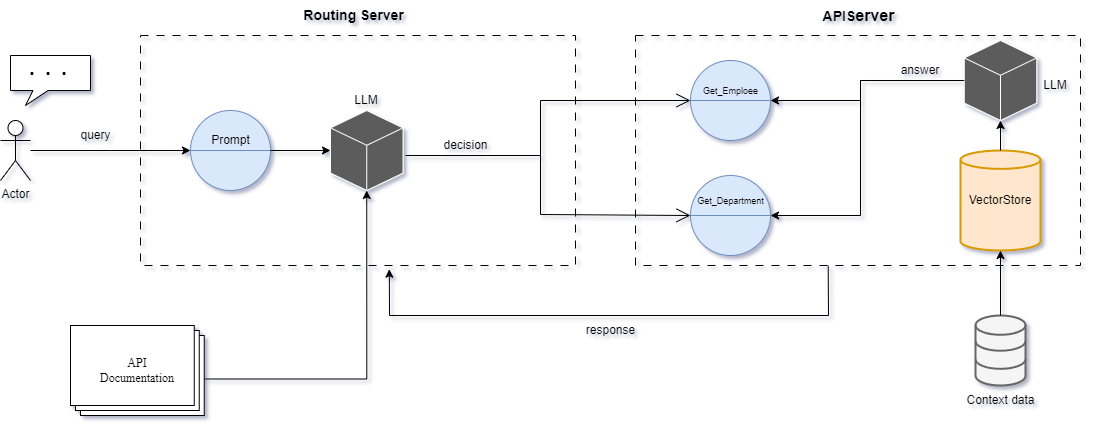

The diagram above was exported from draw.io. Its source (the exported page's mxGraphModel, read from the mxfile embedded in the PNG):
<mxGraphModel dx="1834" dy="746" grid="0" gridSize="10" guides="1" tooltips="1" connect="1" arrows="1" fold="1" page="0" pageScale="1" pageWidth="1100" pageHeight="850" background="#ffffff" math="0" shadow="0">
  <root>
    <mxCell id="0" />
    <mxCell id="1" parent="0" />
    <mxCell id="2E4co7VAlWJh0IE7yuYh-4" value="" style="rounded=0;whiteSpace=wrap;html=1;fillColor=none;dashed=1;dashPattern=8 8;" parent="1" vertex="1">
      <mxGeometry x="80" y="300" width="435" height="230" as="geometry" />
    </mxCell>
    <mxCell id="2E4co7VAlWJh0IE7yuYh-1" value="" style="rounded=0;whiteSpace=wrap;html=1;fillColor=none;dashed=1;dashPattern=8 8;" parent="1" vertex="1">
      <mxGeometry x="575" y="300" width="445" height="230" as="geometry" />
    </mxCell>
    <mxCell id="4BF3Ro68NDntqvz7ASBj-4" value="" style="edgeStyle=orthogonalEdgeStyle;rounded=0;orthogonalLoop=1;jettySize=auto;html=1;" parent="1" edge="1">
      <mxGeometry relative="1" as="geometry">
        <mxPoint x="240" y="490" as="sourcePoint" />
      </mxGeometry>
    </mxCell>
    <mxCell id="4BF3Ro68NDntqvz7ASBj-2" value="" style="edgeStyle=orthogonalEdgeStyle;rounded=0;orthogonalLoop=1;jettySize=auto;html=1;" parent="1" edge="1">
      <mxGeometry relative="1" as="geometry">
        <mxPoint x="447.5" y="440" as="sourcePoint" />
      </mxGeometry>
    </mxCell>
    <mxCell id="21ea969265ad0168-32" style="edgeStyle=none;html=1;labelBackgroundColor=none;startFill=0;startSize=8;endFill=1;endSize=8;fontFamily=Verdana;fontSize=12;" parent="1" edge="1">
      <mxGeometry relative="1" as="geometry">
        <mxPoint x="240" y="376" as="targetPoint" />
      </mxGeometry>
    </mxCell>
    <mxCell id="21ea969265ad0168-34" value="" style="edgeStyle=orthogonalEdgeStyle;html=1;labelBackgroundColor=none;startFill=0;startSize=8;endFill=1;endSize=8;fontFamily=Verdana;fontSize=12;" parent="1" edge="1">
      <mxGeometry x="-0.1342" y="32" relative="1" as="geometry">
        <mxPoint as="offset" />
        <mxPoint x="560" y="609" as="targetPoint" />
      </mxGeometry>
    </mxCell>
    <mxCell id="21ea969265ad0168-35" style="edgeStyle=orthogonalEdgeStyle;html=1;labelBackgroundColor=none;startFill=0;startSize=8;endFill=1;endSize=8;fontFamily=Verdana;fontSize=12;" parent="1" edge="1">
      <mxGeometry relative="1" as="geometry">
        <Array as="points">
          <mxPoint x="448" y="340" />
        </Array>
        <mxPoint x="320" y="340" as="sourcePoint" />
      </mxGeometry>
    </mxCell>
    <mxCell id="21ea969265ad0168-36" style="edgeStyle=orthogonalEdgeStyle;html=1;labelBackgroundColor=none;startFill=0;startSize=8;endFill=1;endSize=8;fontFamily=Verdana;fontSize=12;" parent="1" edge="1">
      <mxGeometry relative="1" as="geometry">
        <mxPoint x="240" y="266" as="targetPoint" />
      </mxGeometry>
    </mxCell>
    <mxCell id="21ea969265ad0168-37" style="edgeStyle=orthogonalEdgeStyle;html=1;labelBackgroundColor=none;startFill=0;startSize=8;endFill=1;endSize=8;fontFamily=Verdana;fontSize=12;" parent="1" edge="1">
      <mxGeometry relative="1" as="geometry">
        <mxPoint x="640" y="350" as="targetPoint" />
      </mxGeometry>
    </mxCell>
    <mxCell id="21ea969265ad0168-38" style="edgeStyle=orthogonalEdgeStyle;html=1;labelBackgroundColor=none;startFill=0;startSize=8;endFill=1;endSize=8;fontFamily=Verdana;fontSize=12;" parent="1" edge="1">
      <mxGeometry relative="1" as="geometry">
        <mxPoint x="605" y="104" as="sourcePoint" />
      </mxGeometry>
    </mxCell>
    <mxCell id="21ea969265ad0168-39" style="edgeStyle=orthogonalEdgeStyle;html=1;entryX=0;entryY=0.5;labelBackgroundColor=none;startFill=0;startSize=8;endFill=1;endSize=8;fontFamily=Verdana;fontSize=12;exitX=1;exitY=0.5;" parent="1" edge="1">
      <mxGeometry relative="1" as="geometry">
        <Array as="points" />
        <mxPoint x="320" y="139" as="sourcePoint" />
      </mxGeometry>
    </mxCell>
    <mxCell id="21ea969265ad0168-40" style="edgeStyle=orthogonalEdgeStyle;html=1;exitX=0;exitY=0.5;entryX=1;entryY=0.5;labelBackgroundColor=none;startFill=0;startSize=8;endFill=1;endSize=8;fontFamily=Verdana;fontSize=12;" parent="1" edge="1">
      <mxGeometry relative="1" as="geometry">
        <mxPoint x="320" y="113" as="targetPoint" />
      </mxGeometry>
    </mxCell>
    <mxCell id="21ea969265ad0168-41" style="edgeStyle=orthogonalEdgeStyle;html=1;exitX=1;exitY=0.5;entryX=0;entryY=0.5;labelBackgroundColor=none;startFill=0;startSize=8;endFill=1;endSize=8;fontFamily=Verdana;fontSize=12;" parent="1" edge="1">
      <mxGeometry relative="1" as="geometry">
        <mxPoint x="320" y="165" as="sourcePoint" />
      </mxGeometry>
    </mxCell>
    <mxCell id="21ea969265ad0168-42" style="edgeStyle=orthogonalEdgeStyle;html=1;exitX=1;exitY=0.5;entryX=0;entryY=0.5;labelBackgroundColor=none;startFill=0;startSize=8;endFill=1;endSize=8;fontFamily=Verdana;fontSize=12;" parent="1" edge="1">
      <mxGeometry relative="1" as="geometry">
        <Array as="points" />
        <mxPoint x="320" y="331" as="sourcePoint" />
      </mxGeometry>
    </mxCell>
    <mxCell id="4BF3Ro68NDntqvz7ASBj-20" style="edgeStyle=orthogonalEdgeStyle;rounded=0;orthogonalLoop=1;jettySize=auto;html=1;" parent="1" source="4BF3Ro68NDntqvz7ASBj-14" edge="1">
      <mxGeometry relative="1" as="geometry">
        <mxPoint x="130" y="415" as="targetPoint" />
        <Array as="points" />
      </mxGeometry>
    </mxCell>
    <mxCell id="4BF3Ro68NDntqvz7ASBj-14" value="Actor" style="shape=umlActor;verticalLabelPosition=bottom;verticalAlign=top;html=1;outlineConnect=0;" parent="1" vertex="1">
      <mxGeometry x="-60" y="385" width="30" height="60" as="geometry" />
    </mxCell>
    <mxCell id="4BF3Ro68NDntqvz7ASBj-16" value="&lt;font style=&quot;font-size: 14px;&quot;&gt;&lt;b&gt;Routing Server&lt;/b&gt;&lt;/font&gt;" style="text;html=1;align=center;verticalAlign=middle;resizable=0;points=[];autosize=1;strokeColor=none;fillColor=none;" parent="1" vertex="1">
      <mxGeometry x="232.5" y="265" width="120" height="30" as="geometry" />
    </mxCell>
    <mxCell id="4BF3Ro68NDntqvz7ASBj-49" style="edgeStyle=orthogonalEdgeStyle;rounded=0;orthogonalLoop=1;jettySize=auto;html=1;endArrow=open;endFill=1;endSize=12;" parent="1" target="4BF3Ro68NDntqvz7ASBj-26" edge="1">
      <mxGeometry relative="1" as="geometry">
        <Array as="points">
          <mxPoint x="480" y="420" />
          <mxPoint x="480" y="365" />
        </Array>
        <mxPoint x="345" y="420" as="sourcePoint" />
      </mxGeometry>
    </mxCell>
    <mxCell id="4BF3Ro68NDntqvz7ASBj-28" value="" style="shape=lineEllipse;perimeter=ellipsePerimeter;whiteSpace=wrap;html=1;backgroundOutline=1;fillColor=#dae8fc;strokeColor=#6c8ebf;" parent="1" vertex="1">
      <mxGeometry x="630" y="440" width="80" height="80" as="geometry" />
    </mxCell>
    <mxCell id="4BF3Ro68NDntqvz7ASBj-26" value="" style="shape=lineEllipse;perimeter=ellipsePerimeter;whiteSpace=wrap;html=1;backgroundOutline=1;fillColor=#dae8fc;strokeColor=#6c8ebf;" parent="1" vertex="1">
      <mxGeometry x="630" y="325" width="80" height="80" as="geometry" />
    </mxCell>
    <mxCell id="4BF3Ro68NDntqvz7ASBj-23" value="&lt;div&gt;&lt;font style=&quot;font-size: 14px;&quot;&gt;&lt;b&gt;APIS&lt;/b&gt;&lt;/font&gt;&lt;b style=&quot;font-size: medium; background-color: initial;&quot;&gt;erver&lt;/b&gt;&lt;/div&gt;" style="text;html=1;align=center;verticalAlign=middle;resizable=0;points=[];autosize=1;strokeColor=none;fillColor=none;" parent="1" vertex="1">
      <mxGeometry x="747.5" y="265" width="100" height="30" as="geometry" />
    </mxCell>
    <mxCell id="4BF3Ro68NDntqvz7ASBj-25" value="&lt;font style=&quot;font-size: 9px;&quot;&gt;Get_Emploee&lt;/font&gt;" style="text;html=1;align=center;verticalAlign=middle;resizable=0;points=[];autosize=1;strokeColor=none;fillColor=none;" parent="1" vertex="1">
      <mxGeometry x="630" y="340" width="80" height="30" as="geometry" />
    </mxCell>
    <mxCell id="4BF3Ro68NDntqvz7ASBj-27" value="&lt;font style=&quot;font-size: 9px;&quot;&gt;Get_Department&lt;/font&gt;" style="text;html=1;align=center;verticalAlign=middle;resizable=0;points=[];autosize=1;strokeColor=none;fillColor=none;" parent="1" vertex="1">
      <mxGeometry x="625" y="450" width="90" height="30" as="geometry" />
    </mxCell>
    <mxCell id="4BF3Ro68NDntqvz7ASBj-34" value="decision" style="text;html=1;align=center;verticalAlign=middle;resizable=0;points=[];autosize=1;strokeColor=none;fillColor=none;" parent="1" vertex="1">
      <mxGeometry x="370" y="395" width="70" height="30" as="geometry" />
    </mxCell>
    <mxCell id="4BF3Ro68NDntqvz7ASBj-39" value="response" style="text;html=1;align=center;verticalAlign=middle;resizable=0;points=[];autosize=1;strokeColor=none;fillColor=none;" parent="1" vertex="1">
      <mxGeometry x="515" y="580" width="70" height="30" as="geometry" />
    </mxCell>
    <mxCell id="4BF3Ro68NDntqvz7ASBj-42" value="VectorStore" style="strokeWidth=2;html=1;shape=mxgraph.flowchart.direct_data;whiteSpace=wrap;flipH=1;flipV=0;direction=north;fillColor=#ffe6cc;strokeColor=#d79b00;" parent="1" vertex="1">
      <mxGeometry x="900" y="415" width="80" height="100" as="geometry" />
    </mxCell>
    <mxCell id="4BF3Ro68NDntqvz7ASBj-50" value="" style="endArrow=open;endFill=1;endSize=12;html=1;rounded=0;entryX=0;entryY=0.5;entryDx=0;entryDy=0;" parent="1" target="4BF3Ro68NDntqvz7ASBj-28" edge="1">
      <mxGeometry width="160" relative="1" as="geometry">
        <mxPoint x="480" y="380" as="sourcePoint" />
        <mxPoint x="620" y="480" as="targetPoint" />
        <Array as="points">
          <mxPoint x="480" y="479" />
        </Array>
      </mxGeometry>
    </mxCell>
    <mxCell id="4BF3Ro68NDntqvz7ASBj-55" value="" style="html=1;verticalLabelPosition=bottom;align=center;labelBackgroundColor=#ffffff;verticalAlign=top;strokeWidth=2;strokeColor=#666666;shadow=0;dashed=0;shape=mxgraph.ios7.icons.data;fillColor=#f5f5f5;fontColor=#333333;" parent="1" vertex="1">
      <mxGeometry x="915" y="580" width="50" height="70" as="geometry" />
    </mxCell>
    <mxCell id="4BF3Ro68NDntqvz7ASBj-56" value="Context data" style="text;html=1;align=center;verticalAlign=middle;resizable=0;points=[];autosize=1;strokeColor=none;fillColor=none;" parent="1" vertex="1">
      <mxGeometry x="895" y="650" width="90" height="30" as="geometry" />
    </mxCell>
    <mxCell id="4BF3Ro68NDntqvz7ASBj-57" style="edgeStyle=orthogonalEdgeStyle;rounded=0;orthogonalLoop=1;jettySize=auto;html=1;entryX=0;entryY=0.5;entryDx=0;entryDy=0;entryPerimeter=0;" parent="1" source="4BF3Ro68NDntqvz7ASBj-55" target="4BF3Ro68NDntqvz7ASBj-42" edge="1">
      <mxGeometry relative="1" as="geometry">
        <mxPoint x="940" y="530" as="targetPoint" />
      </mxGeometry>
    </mxCell>
    <mxCell id="4BF3Ro68NDntqvz7ASBj-62" style="edgeStyle=orthogonalEdgeStyle;rounded=0;orthogonalLoop=1;jettySize=auto;html=1;entryX=0.5;entryY=1;entryDx=0;entryDy=0;entryPerimeter=0;" parent="1" edge="1" target="2E4co7VAlWJh0IE7yuYh-14">
      <mxGeometry relative="1" as="geometry">
        <mxPoint x="310" y="470" as="targetPoint" />
        <Array as="points">
          <mxPoint x="306" y="644" />
        </Array>
        <mxPoint x="140" y="643.5" as="sourcePoint" />
      </mxGeometry>
    </mxCell>
    <mxCell id="4BF3Ro68NDntqvz7ASBj-64" value="query" style="text;html=1;align=center;verticalAlign=middle;resizable=0;points=[];autosize=1;strokeColor=none;fillColor=none;" parent="1" vertex="1">
      <mxGeometry x="9.999999999999996" y="385" width="50" height="30" as="geometry" />
    </mxCell>
    <mxCell id="2E4co7VAlWJh0IE7yuYh-5" value="answer" style="text;html=1;strokeColor=none;fillColor=none;align=center;verticalAlign=middle;whiteSpace=wrap;rounded=0;" parent="1" vertex="1">
      <mxGeometry x="830" y="320" width="60" height="30" as="geometry" />
    </mxCell>
    <mxCell id="2E4co7VAlWJh0IE7yuYh-10" value="" style="group" parent="1" connectable="0" vertex="1">
      <mxGeometry x="130" y="365" width="80" height="90" as="geometry" />
    </mxCell>
    <mxCell id="2E4co7VAlWJh0IE7yuYh-8" value="&lt;font style=&quot;font-size: 9px;&quot;&gt;promt&lt;/font&gt;" style="text;html=1;strokeColor=none;fillColor=none;align=center;verticalAlign=middle;whiteSpace=wrap;rounded=0;" parent="2E4co7VAlWJh0IE7yuYh-10" vertex="1">
      <mxGeometry x="10" y="20" width="60" height="30" as="geometry" />
    </mxCell>
    <mxCell id="2E4co7VAlWJh0IE7yuYh-7" value="" style="shape=lineEllipse;perimeter=ellipsePerimeter;whiteSpace=wrap;html=1;backgroundOutline=1;fillColor=#dae8fc;strokeColor=#6c8ebf;" parent="2E4co7VAlWJh0IE7yuYh-10" vertex="1">
      <mxGeometry y="10" width="80" height="80" as="geometry" />
    </mxCell>
    <mxCell id="y9MUV-axqz5Tv0aT1cxY-16" value="Prompt" style="text;html=1;align=center;verticalAlign=middle;resizable=0;points=[];autosize=1;strokeColor=none;fillColor=none;" vertex="1" parent="2E4co7VAlWJh0IE7yuYh-10">
      <mxGeometry x="10" y="25" width="60" height="30" as="geometry" />
    </mxCell>
    <mxCell id="2E4co7VAlWJh0IE7yuYh-14" value="" style="html=1;whiteSpace=wrap;shape=isoCube2;backgroundOutline=1;isoAngle=15;strokeColor=#ffffff;fillColor=#5C5C5C;" parent="1" vertex="1">
      <mxGeometry x="270" y="375" width="72.5" height="80" as="geometry" />
    </mxCell>
    <mxCell id="2E4co7VAlWJh0IE7yuYh-15" value="LLM" style="text;html=1;strokeColor=none;fillColor=none;align=center;verticalAlign=middle;whiteSpace=wrap;rounded=0;" parent="1" vertex="1">
      <mxGeometry x="276.25" y="350" width="60" height="30" as="geometry" />
    </mxCell>
    <mxCell id="2E4co7VAlWJh0IE7yuYh-16" value="" style="endArrow=classic;html=1;rounded=0;exitX=0.433;exitY=1.001;exitDx=0;exitDy=0;exitPerimeter=0;entryX=0.572;entryY=1.016;entryDx=0;entryDy=0;entryPerimeter=0;" edge="1" parent="1" source="2E4co7VAlWJh0IE7yuYh-1" target="2E4co7VAlWJh0IE7yuYh-4">
      <mxGeometry width="50" height="50" relative="1" as="geometry">
        <mxPoint x="640" y="690" as="sourcePoint" />
        <mxPoint x="310" y="660" as="targetPoint" />
        <Array as="points">
          <mxPoint x="768" y="580" />
          <mxPoint x="329" y="580" />
        </Array>
      </mxGeometry>
    </mxCell>
    <mxCell id="2E4co7VAlWJh0IE7yuYh-19" value="" style="verticalLabelPosition=bottom;verticalAlign=top;html=1;shape=mxgraph.basic.layered_rect;dx=10;outlineConnect=0;whiteSpace=wrap;" vertex="1" parent="1">
      <mxGeometry x="10" y="590" width="133.75" height="90" as="geometry" />
    </mxCell>
    <mxCell id="2E4co7VAlWJh0IE7yuYh-20" value="&lt;font face=&quot;Times New Roman&quot;&gt;API Documentation&lt;/font&gt;" style="text;html=1;strokeColor=none;fillColor=none;align=center;verticalAlign=middle;whiteSpace=wrap;rounded=0;" vertex="1" parent="1">
      <mxGeometry x="36.88" y="620" width="80" height="30" as="geometry" />
    </mxCell>
    <mxCell id="y9MUV-axqz5Tv0aT1cxY-4" value="LLM" style="text;html=1;strokeColor=none;fillColor=none;align=center;verticalAlign=middle;whiteSpace=wrap;rounded=0;" vertex="1" parent="1">
      <mxGeometry x="965" y="335" width="60" height="30" as="geometry" />
    </mxCell>
    <mxCell id="y9MUV-axqz5Tv0aT1cxY-7" style="edgeStyle=orthogonalEdgeStyle;rounded=0;orthogonalLoop=1;jettySize=auto;html=1;" edge="1" parent="1" source="y9MUV-axqz5Tv0aT1cxY-5" target="4BF3Ro68NDntqvz7ASBj-26">
      <mxGeometry relative="1" as="geometry">
        <Array as="points">
          <mxPoint x="800" y="345" />
          <mxPoint x="800" y="365" />
        </Array>
      </mxGeometry>
    </mxCell>
    <mxCell id="y9MUV-axqz5Tv0aT1cxY-5" value="" style="html=1;whiteSpace=wrap;shape=isoCube2;backgroundOutline=1;isoAngle=15;strokeColor=#ffffff;fillColor=#5C5C5C;" vertex="1" parent="1">
      <mxGeometry x="903.75" y="305" width="72.5" height="80" as="geometry" />
    </mxCell>
    <mxCell id="y9MUV-axqz5Tv0aT1cxY-6" style="edgeStyle=orthogonalEdgeStyle;rounded=0;orthogonalLoop=1;jettySize=auto;html=1;entryX=0.5;entryY=1;entryDx=0;entryDy=0;entryPerimeter=0;" edge="1" parent="1" source="4BF3Ro68NDntqvz7ASBj-42" target="y9MUV-axqz5Tv0aT1cxY-5">
      <mxGeometry relative="1" as="geometry" />
    </mxCell>
    <mxCell id="y9MUV-axqz5Tv0aT1cxY-11" style="edgeStyle=orthogonalEdgeStyle;rounded=0;orthogonalLoop=1;jettySize=auto;html=1;entryX=1;entryY=0.5;entryDx=0;entryDy=0;" edge="1" parent="1" source="y9MUV-axqz5Tv0aT1cxY-5" target="4BF3Ro68NDntqvz7ASBj-28">
      <mxGeometry relative="1" as="geometry">
        <Array as="points">
          <mxPoint x="800" y="345" />
          <mxPoint x="800" y="480" />
        </Array>
      </mxGeometry>
    </mxCell>
    <mxCell id="M6WVHyoJvDWy_KYl93Bp-5" value="" style="group" connectable="0" vertex="1" parent="1">
      <mxGeometry x="-50" y="320" width="80" height="50" as="geometry" />
    </mxCell>
    <mxCell id="M6WVHyoJvDWy_KYl93Bp-2" value="" style="whiteSpace=wrap;html=1;shape=mxgraph.basic.rectCallout;dx=30;dy=15;boundedLbl=1;" vertex="1" parent="M6WVHyoJvDWy_KYl93Bp-5">
      <mxGeometry width="80" height="50" as="geometry" />
    </mxCell>
    <mxCell id="M6WVHyoJvDWy_KYl93Bp-3" value="&lt;font style=&quot;font-size: 29px;&quot;&gt;. . .&lt;/font&gt;" style="text;html=1;strokeColor=none;fillColor=none;align=center;verticalAlign=middle;whiteSpace=wrap;rounded=0;" vertex="1" parent="M6WVHyoJvDWy_KYl93Bp-5">
      <mxGeometry x="16" width="44" height="20" as="geometry" />
    </mxCell>
    <mxCell id="y9MUV-axqz5Tv0aT1cxY-15" style="edgeStyle=orthogonalEdgeStyle;rounded=0;orthogonalLoop=1;jettySize=auto;html=1;entryX=0;entryY=0.5;entryDx=0;entryDy=0;entryPerimeter=0;" edge="1" parent="1" source="2E4co7VAlWJh0IE7yuYh-7" target="2E4co7VAlWJh0IE7yuYh-14">
      <mxGeometry relative="1" as="geometry" />
    </mxCell>
  </root>
</mxGraphModel>